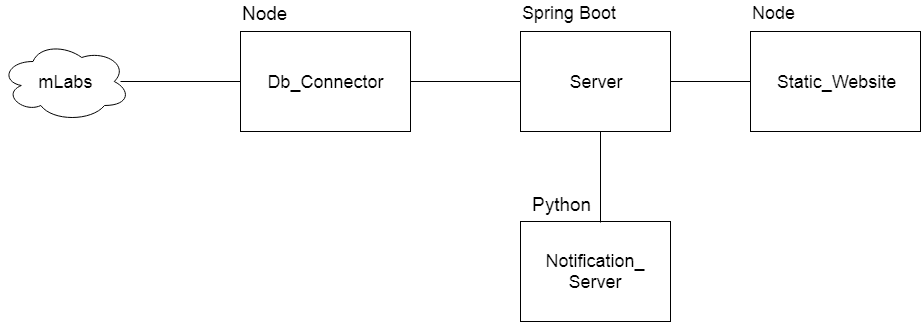

The diagram above was exported from draw.io. Its source (the exported page's mxGraphModel, read from the mxfile embedded in the PNG):
<mxGraphModel dx="1189" dy="547" grid="1" gridSize="10" guides="1" tooltips="1" connect="1" arrows="1" fold="1" page="1" pageScale="1" pageWidth="1100" pageHeight="850" background="#FFFFFF" math="0" shadow="0">
  <root>
    <mxCell id="0" />
    <mxCell id="1" parent="0" />
    <mxCell id="Jdg5JhztzjA9za_Pg354-1" value="" style="group" parent="1" vertex="1" connectable="0">
      <mxGeometry x="20" y="99" width="920" height="321" as="geometry" />
    </mxCell>
    <mxCell id="cGJiPuVdZ2i6UPpzPKSW-1" value="&lt;span style=&quot;font-size: 18px&quot;&gt;Db_Connector&lt;/span&gt;" style="rounded=0;whiteSpace=wrap;html=1;" parent="Jdg5JhztzjA9za_Pg354-1" vertex="1">
      <mxGeometry x="240" y="31" width="170" height="100" as="geometry" />
    </mxCell>
    <mxCell id="cGJiPuVdZ2i6UPpzPKSW-2" value="&lt;font style=&quot;font-size: 18px&quot;&gt;Server&lt;/font&gt;" style="rounded=0;whiteSpace=wrap;html=1;" parent="Jdg5JhztzjA9za_Pg354-1" vertex="1">
      <mxGeometry x="520" y="31" width="150" height="100" as="geometry" />
    </mxCell>
    <mxCell id="cGJiPuVdZ2i6UPpzPKSW-3" value="&lt;font style=&quot;font-size: 18px&quot;&gt;Static_Website&lt;/font&gt;" style="rounded=0;whiteSpace=wrap;html=1;" parent="Jdg5JhztzjA9za_Pg354-1" vertex="1">
      <mxGeometry x="750" y="31" width="170" height="100" as="geometry" />
    </mxCell>
    <mxCell id="cGJiPuVdZ2i6UPpzPKSW-5" value="&lt;font style=&quot;font-size: 18px&quot;&gt;mLabs&lt;/font&gt;" style="ellipse;shape=cloud;whiteSpace=wrap;html=1;" parent="Jdg5JhztzjA9za_Pg354-1" vertex="1">
      <mxGeometry y="41" width="130" height="80" as="geometry" />
    </mxCell>
    <mxCell id="cGJiPuVdZ2i6UPpzPKSW-7" value="&lt;span style=&quot;font-size: 18px&quot;&gt;Notification_&lt;br&gt;Server&lt;/span&gt;" style="rounded=0;whiteSpace=wrap;html=1;" parent="Jdg5JhztzjA9za_Pg354-1" vertex="1">
      <mxGeometry x="520" y="221" width="150" height="100" as="geometry" />
    </mxCell>
    <mxCell id="cGJiPuVdZ2i6UPpzPKSW-8" value="&lt;font style=&quot;font-size: 19px&quot;&gt;Node&lt;/font&gt;" style="text;html=1;resizable=0;points=[];autosize=1;align=left;verticalAlign=top;spacingTop=-4;" parent="Jdg5JhztzjA9za_Pg354-1" vertex="1">
      <mxGeometry x="240" width="60" height="20" as="geometry" />
    </mxCell>
    <mxCell id="cGJiPuVdZ2i6UPpzPKSW-11" value="&lt;font style=&quot;font-size: 18px&quot;&gt;Spring Boot&lt;/font&gt;" style="text;html=1;resizable=0;points=[];autosize=1;align=left;verticalAlign=top;spacingTop=-4;" parent="Jdg5JhztzjA9za_Pg354-1" vertex="1">
      <mxGeometry x="520" width="110" height="20" as="geometry" />
    </mxCell>
    <mxCell id="cGJiPuVdZ2i6UPpzPKSW-12" value="&lt;font style=&quot;font-size: 18px&quot;&gt;Node&lt;/font&gt;" style="text;html=1;resizable=0;points=[];autosize=1;align=left;verticalAlign=top;spacingTop=-4;" parent="Jdg5JhztzjA9za_Pg354-1" vertex="1">
      <mxGeometry x="750" width="60" height="20" as="geometry" />
    </mxCell>
    <mxCell id="cGJiPuVdZ2i6UPpzPKSW-15" value="" style="endArrow=none;html=1;entryX=0;entryY=0.5;entryDx=0;entryDy=0;" parent="Jdg5JhztzjA9za_Pg354-1" target="cGJiPuVdZ2i6UPpzPKSW-1" edge="1">
      <mxGeometry width="50" height="50" relative="1" as="geometry">
        <mxPoint x="120" y="81" as="sourcePoint" />
        <mxPoint x="170" y="31" as="targetPoint" />
      </mxGeometry>
    </mxCell>
    <mxCell id="cGJiPuVdZ2i6UPpzPKSW-16" value="" style="endArrow=none;html=1;entryX=0;entryY=0.5;entryDx=0;entryDy=0;" parent="Jdg5JhztzjA9za_Pg354-1" target="cGJiPuVdZ2i6UPpzPKSW-2" edge="1">
      <mxGeometry width="50" height="50" relative="1" as="geometry">
        <mxPoint x="410" y="81" as="sourcePoint" />
        <mxPoint x="460" y="31" as="targetPoint" />
      </mxGeometry>
    </mxCell>
    <mxCell id="cGJiPuVdZ2i6UPpzPKSW-17" value="" style="endArrow=none;html=1;entryX=0;entryY=0.5;entryDx=0;entryDy=0;" parent="Jdg5JhztzjA9za_Pg354-1" target="cGJiPuVdZ2i6UPpzPKSW-3" edge="1">
      <mxGeometry width="50" height="50" relative="1" as="geometry">
        <mxPoint x="670" y="81" as="sourcePoint" />
        <mxPoint x="720" y="31" as="targetPoint" />
      </mxGeometry>
    </mxCell>
    <mxCell id="cGJiPuVdZ2i6UPpzPKSW-18" value="" style="endArrow=none;html=1;" parent="Jdg5JhztzjA9za_Pg354-1" edge="1">
      <mxGeometry width="50" height="50" relative="1" as="geometry">
        <mxPoint x="600" y="222" as="sourcePoint" />
        <mxPoint x="600" y="131" as="targetPoint" />
      </mxGeometry>
    </mxCell>
    <mxCell id="7BS4FN--fxiiEuyruk29-1" value="&lt;font style=&quot;font-size: 19px&quot;&gt;Python&lt;/font&gt;" style="text;html=1;resizable=0;points=[];autosize=1;align=left;verticalAlign=top;spacingTop=-4;" vertex="1" parent="Jdg5JhztzjA9za_Pg354-1">
      <mxGeometry x="530" y="191" width="70" height="20" as="geometry" />
    </mxCell>
  </root>
</mxGraphModel>